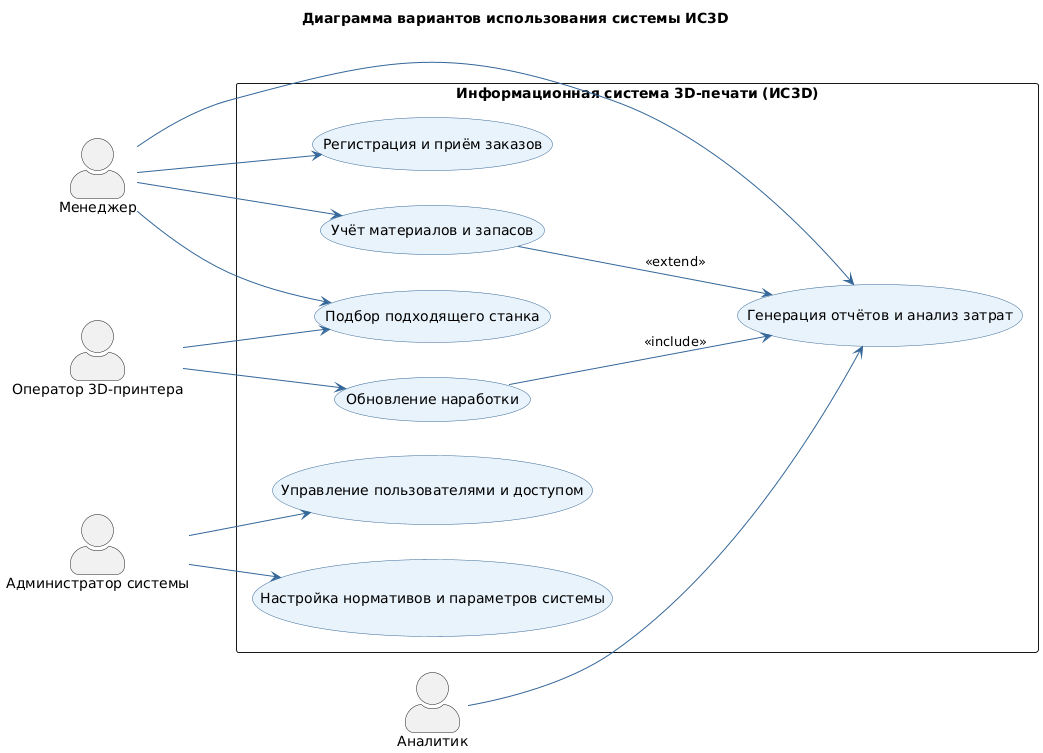

The diagram above was rendered by PlantUML. Its source (embedded in the PNG):
@startuml
title Диаграмма вариантов использования системы ИС3D
left to right direction
skinparam actorStyle awesome
skinparam usecase {
  BackgroundColor #E9F3FB
  BorderColor #336699
  ArrowColor #336699
}

actor "Менеджер" as Manager
actor "Оператор 3D-принтера" as Operator
actor "Аналитик" as Analyst
actor "Администратор системы" as Admin

rectangle "Информационная система 3D-печати (ИС3D)" as System {

  (Регистрация и приём заказов) as UC1
  (Учёт материалов и запасов) as UC2
  (Подбор подходящего станка) as UC3
  (Обновление наработки) as UC4
  (Генерация отчётов и анализ затрат) as UC5
  (Управление пользователями и доступом) as UC6
  (Настройка нормативов и параметров системы) as UC7

}

' --- Связи акторов и вариантов использования ---
Manager --> UC1
Manager --> UC2
Manager --> UC3
Manager --> UC5

Operator --> UC3
Operator --> UC4

Analyst --> UC5

Admin --> UC6
Admin --> UC7

' --- Взаимосвязи между вариантами ---
UC4 --> UC5 : <<include>>
UC2 --> UC5 : <<extend>>
@enduml